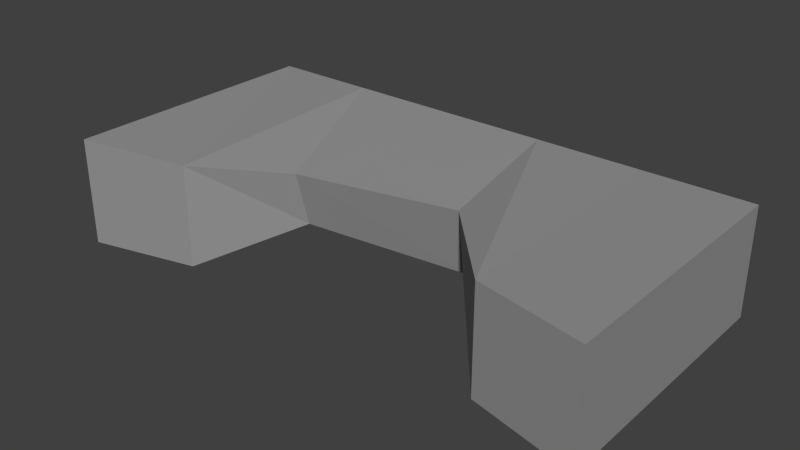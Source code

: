 # Source: path4Hole.blend  (saved by Blender 2.72.0; exported with 4.5.12 LTS)
import bpy
from mathutils import Matrix  # noqa: F401  (used for matrix-valued properties, if any)

bpy.ops.wm.read_factory_settings(use_empty=True)
scene = bpy.context.scene
scene.name = 'Scene'

# ---- collections
col_collection_1 = bpy.data.collections.new('Collection 1'); scene.collection.children.link(col_collection_1)

# ---- materials (node trees are filled in below, after node groups)
mat_material = bpy.data.materials.new('Material')
mat_material.alpha_threshold = 0.0
mat_material.use_transparent_shadow = False
mat_material.diffuse_color = (0.3032, 0.3032, 0.3032, 1.0)
mat_material.roughness = 0.5
mat_material.specular_intensity = 0.0
mat_material.line_color = (0.0, 0.0, 0.0, 1.0)

# ---- material node trees

# ---- world
world_world = bpy.data.worlds.new('World'); scene.world = world_world
world_world.color = (0.05088, 0.05088, 0.05088)
world_world.use_sun_shadow = False
world_world.sun_shadow_jitter_overblur = 0.0
world_world.cycles.sampling_method = 'MANUAL'
world_world.cycles.sample_map_resolution = 256

# ---- meshes
me_cube = bpy.data.meshes.new('Cube')
me_cube.from_pydata([(0.5, -0.25, -0.2), (-0.5, -0.25, -0.2), (-0.5, 0.25, -0.2), (0.5, 0.25, -0.2), (0.5, -0.25, 7.451e-09), (-0.5, -0.25, 7.451e-09), (-0.5, 0.25, 7.451e-09), (0.5, 0.25, 7.451e-09), (0.3, -0.2023, -0.2), (0.1276, 0.02199, -0.1583), (-0.1723, -0.03957, -0.1385), (-0.3, -0.2002, -0.2), (-0.3, 0.25, -0.2), (-0.1, 0.25, -0.2), (0.1, 0.25, -0.2), (0.3, 0.25, -0.2), (0.3, -0.2023, -0.004837), (0.1276, -0.01017, -0.02905), (-0.1723, -0.06716, -0.03392), (-0.3, -0.2002, -0.009706), (-0.3, 0.25, 7.451e-09), (-0.1, 0.25, 7.451e-09), (0.1, 0.25, 7.451e-09), (0.3, 0.25, 7.451e-09)], [], [(11, 1, 2, 12), (19, 20, 6, 5), (11, 19, 5, 1), (1, 5, 6, 2), (15, 23, 7, 3), (4, 0, 3, 7), (0, 8, 15, 3), (8, 9, 14, 15), (9, 10, 13, 14), (10, 11, 12, 13), (4, 7, 23, 16), (16, 23, 22, 17), (17, 22, 21, 18), (18, 21, 20, 19), (0, 4, 16, 8), (8, 16, 17, 9), (9, 17, 18, 10), (10, 18, 19, 11), (2, 6, 20, 12), (12, 20, 21, 13), (13, 21, 22, 14), (14, 22, 23, 15)])
_uv = me_cube.uv_layers.new(name='UVMap')
_uv.uv.foreach_set('vector', [0.3927, 0.1533, 0.3572, 0.0, 0.7139, 0.0003792, 0.7139, 0.1536, 0.322, 0.1533, 1.812e-07, 0.1534, 2.238e-07, 9.191e-05, 0.3572, 0.0, 0.1425, 0.9243, 0.006918, 0.9221, 0.0, 0.7665, 0.1425, 0.7688, 1.0, 0.3832, 0.8569, 0.3832, 0.8569, 1.142e-08, 1.0, 0.0, 0.7139, 0.6131, 0.8569, 0.6131, 0.8569, 0.7664, 0.7139, 0.7664, 1.0, 0.7664, 0.8569, 0.7664, 0.8569, 0.3832, 1.0, 0.3832, 0.3572, 0.7663, 0.3912, 0.6131, 0.7139, 0.6134, 0.7139, 0.7667, 0.3912, 0.6131, 0.549, 0.4816, 0.7139, 0.4602, 0.7139, 0.6134, 0.549, 0.4816, 0.5041, 0.2519, 0.7139, 0.3069, 0.7139, 0.4602, 0.5041, 0.2519, 0.3927, 0.1533, 0.7139, 0.1536, 0.7139, 0.3069, 0.3572, 0.7664, 0.0, 0.7665, 7.461e-08, 0.6132, 0.3233, 0.6131, 0.3233, 0.6131, 7.461e-08, 0.6132, 8.527e-08, 0.4599, 0.1869, 0.4812, 0.1869, 0.4812, 8.527e-08, 0.4599, 1.279e-07, 0.3066, 0.2278, 0.2513, 0.2278, 0.2513, 1.279e-07, 0.3066, 1.812e-07, 0.1534, 0.322, 0.1533, 0.283, 0.7704, 0.283, 0.9231, 0.1425, 0.9155, 0.1425, 0.7665, 0.8535, 0.9383, 0.7139, 0.9383, 0.7312, 0.791, 0.8237, 0.7664, 0.3572, 0.7667, 0.4513, 0.7678, 0.4513, 1.0, 0.3751, 0.9991, 0.4513, 0.8654, 0.471, 0.7853, 0.5662, 0.7667, 0.5662, 0.9125, 0.7139, 0.0, 0.8569, 6.852e-08, 0.8569, 0.1533, 0.7139, 0.1533, 0.7139, 0.1533, 0.8569, 0.1533, 0.8569, 0.3066, 0.7139, 0.3066, 0.7139, 0.3066, 0.8569, 0.3066, 0.8569, 0.4598, 0.7139, 0.4598, 0.7139, 0.4598, 0.8569, 0.4598, 0.8569, 0.6131, 0.7139, 0.6131])
me_cube.materials.append(mat_material)
me_cube.use_remesh_preserve_volume = False
me_cube.use_remesh_preserve_attributes = False
me_cube.use_mirror_vertex_groups = False
me_cube.update()

# ---- objects
ob_cube = bpy.data.objects.new('Cube', me_cube)

# ---- transforms, parenting, visibility, modifiers, constraints
ob_cube.location = (0.0, 0.0, 0.0)
ob_cube.lock_rotations_4d = False
ob_cube.empty_display_type = 'ARROWS'
ob_cube.lineart.crease_threshold = 0.0

# ---- collection membership
col_collection_1.objects.link(ob_cube)

# ---- scene / render settings (as saved in the file)
scene.frame_start = 1; scene.frame_end = 250; scene.frame_set(1)
scene.render.engine = 'BLENDER_EEVEE_NEXT'
scene.render.resolution_percentage = 50
scene.render.dither_intensity = 0.0
scene.cycles.use_denoising = False
scene.cycles.samples = 10
scene.cycles.sampling_pattern = 'TABULATED_SOBOL'
scene.cycles.light_sampling_threshold = 0.0
scene.cycles.use_adaptive_sampling = False
scene.cycles.use_light_tree = False
scene.cycles.blur_glossy = 0.0
scene.cycles.volume_bounces = 1
scene.cycles.pixel_filter_type = 'GAUSSIAN'
scene.cycles.sample_clamp_indirect = 0.0
scene.view_settings.view_transform = 'Standard'
bpy.context.view_layer.update()

# ---- added for rendering (the .blend has no active camera and no usable light): camera, sun
cam_auto = bpy.data.cameras.new('AutoCamera')
cam_auto.lens = 50.0
cam_auto.sensor_width = 36.0
cam_auto.clip_end = 1000.0
ob_auto_camera = bpy.data.objects.new('AutoCamera', cam_auto)
scene.collection.objects.link(ob_auto_camera)
ob_auto_camera.location = (1.05085, -1.26103, 0.740683)
ob_auto_camera.rotation_euler = (1.09748, -7.21219e-08, 0.694738)
scene.camera = ob_auto_camera
light_auto_sun = bpy.data.lights.new('AutoSun', 'SUN')
light_auto_sun.energy = 3.0
light_auto_sun.angle = 0.0523599
ob_auto_sun = bpy.data.objects.new('AutoSun', light_auto_sun)
scene.collection.objects.link(ob_auto_sun)
ob_auto_sun.rotation_euler = (0.872665, 0.174533, 0.523599)
bpy.context.view_layer.update()
